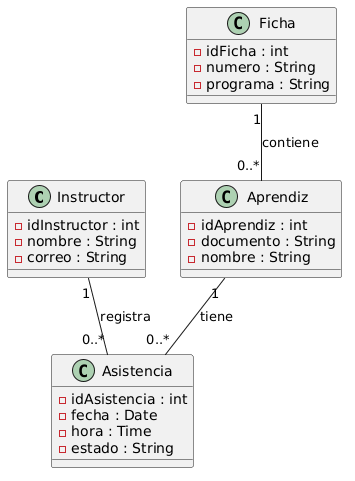

The diagram above was rendered by PlantUML. Its source (embedded in the PNG):
@startuml
class Instructor {
  - idInstructor : int
  - nombre : String
  - correo : String
}

class Ficha {
  - idFicha : int
  - numero : String
  - programa : String
}

class Aprendiz {
  - idAprendiz : int
  - documento : String
  - nombre : String
}

class Asistencia {
  - idAsistencia : int
  - fecha : Date
  - hora : Time
  - estado : String
}

Ficha "1" -- "0..*" Aprendiz : contiene
Instructor "1" -- "0..*" Asistencia : registra
Aprendiz "1" -- "0..*" Asistencia : tiene
@enduml